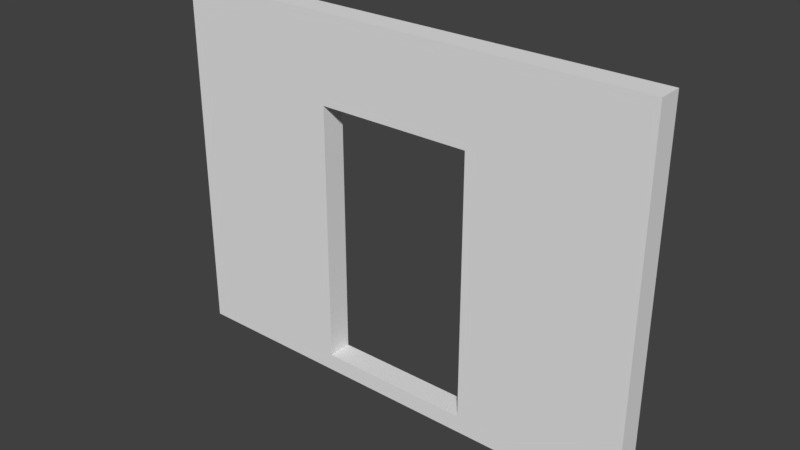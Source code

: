 # Source: Inn_WallGlassDoor_4x3x020.blend  (saved by Blender 2.79.0; exported with 4.5.12 LTS)
import bpy
from mathutils import Matrix  # noqa: F401  (used for matrix-valued properties, if any)

bpy.ops.wm.read_factory_settings(use_empty=True)
scene = bpy.context.scene
scene.name = 'Scene'

# ---- collections
col_collection_1 = bpy.data.collections.new('Collection 1'); scene.collection.children.link(col_collection_1)

# ---- world
world_world = bpy.data.worlds.new('World'); scene.world = world_world
world_world.color = (0.05088, 0.05088, 0.05088)
world_world.use_sun_shadow = False
world_world.sun_shadow_jitter_overblur = 0.0
world_world.cycles.sampling_method = 'MANUAL'

# ---- meshes
me_inn_wallglassdoor_4x3x020 = bpy.data.meshes.new('Inn_WallGlassDoor_4x3x020')
me_inn_wallglassdoor_4x3x020.from_pydata([(0.0, 0.0, 0.0), (0.0, 0.2, 0.0), (4.0, 0.2, 0.0), (4.0, 0.0, 0.0), (0.0, 0.0, 3.0), (0.0, 0.2, 3.0), (4.0, 0.2, 3.0), (4.0, 0.0, 3.0), (1.36, 0.2, 0.0), (2.64, 0.2, 0.0), (2.64, 0.0, 0.0), (1.36, 0.0, 0.0), (1.36, 0.2, 3.0), (2.64, 0.2, 3.0), (2.64, 0.0, 3.0), (1.36, 0.0, 3.0), (0.0, 0.2, 2.3), (4.0, 0.2, 2.3), (4.0, 0.0, 2.3), (0.0, 0.0, 2.3), (1.36, 0.0, 2.3), (2.64, 0.0, 2.3), (2.64, 0.2, 2.3), (1.36, 0.2, 2.3), (4.0, 0.2, 0.14), (0.0, 0.0, 0.14), (0.0, 0.2, 0.14), (4.0, 0.0, 0.14), (1.36, 0.0, 0.14), (2.64, 0.0, 0.14), (2.64, 0.2, 0.14), (1.36, 0.2, 0.14)], [], [(10, 9, 2, 3), (14, 7, 6, 13), (23, 16, 5, 12), (21, 18, 7, 14), (16, 19, 4, 5), (18, 17, 6, 7), (19, 20, 15, 4), (20, 21, 14, 15), (17, 22, 13, 6), (22, 23, 12, 13), (4, 15, 12, 5), (15, 14, 13, 12), (0, 1, 8, 11), (11, 8, 9, 10), (20, 28, 31, 23), (24, 30, 22, 17), (29, 30, 31, 28), (25, 28, 20, 19), (27, 24, 17, 18), (26, 25, 19, 16), (29, 27, 18, 21), (31, 26, 16, 23), (8, 1, 26, 31), (10, 3, 27, 29), (1, 0, 25, 26), (3, 2, 24, 27), (0, 11, 28, 25), (11, 10, 29, 28), (2, 9, 30, 24), (9, 8, 31, 30), (21, 22, 30, 29), (23, 22, 21, 20)])
me_inn_wallglassdoor_4x3x020.use_remesh_preserve_volume = False
me_inn_wallglassdoor_4x3x020.use_remesh_preserve_attributes = False
me_inn_wallglassdoor_4x3x020.use_mirror_vertex_groups = False
me_inn_wallglassdoor_4x3x020.update()

# ---- objects
ob_inn_wallglassdoor_4x3x020 = bpy.data.objects.new('Inn_WallGlassDoor_4x3x020', me_inn_wallglassdoor_4x3x020)

# ---- transforms, parenting, visibility, modifiers, constraints
ob_inn_wallglassdoor_4x3x020.location = (0.0, 0.0, 0.0)
ob_inn_wallglassdoor_4x3x020.lineart.crease_threshold = 0.0

# ---- collection membership
col_collection_1.objects.link(ob_inn_wallglassdoor_4x3x020)

# ---- scene / render settings (as saved in the file)
scene.frame_start = 1; scene.frame_end = 250; scene.frame_set(1)
scene.render.engine = 'BLENDER_EEVEE_NEXT'
scene.render.resolution_percentage = 50
scene.render.dither_intensity = 0.0
scene.cycles.use_denoising = False
scene.cycles.samples = 128
scene.cycles.sampling_pattern = 'TABULATED_SOBOL'
scene.cycles.use_adaptive_sampling = False
scene.cycles.use_light_tree = False
scene.cycles.blur_glossy = 0.0
scene.cycles.sample_clamp_indirect = 0.0
scene.view_settings.view_transform = 'Standard'
bpy.context.view_layer.update()

# ---- added for rendering (the .blend has no active camera and no usable light): camera, sun
cam_auto = bpy.data.cameras.new('AutoCamera')
cam_auto.lens = 50.0
cam_auto.sensor_width = 36.0
cam_auto.clip_end = 1000.0
ob_auto_camera = bpy.data.objects.new('AutoCamera', cam_auto)
scene.collection.objects.link(ob_auto_camera)
ob_auto_camera.location = (6.62982, -5.45579, 5.20386)
ob_auto_camera.rotation_euler = (1.09748, -7.21219e-08, 0.694738)
scene.camera = ob_auto_camera
light_auto_sun = bpy.data.lights.new('AutoSun', 'SUN')
light_auto_sun.energy = 3.0
light_auto_sun.angle = 0.0523599
ob_auto_sun = bpy.data.objects.new('AutoSun', light_auto_sun)
scene.collection.objects.link(ob_auto_sun)
ob_auto_sun.rotation_euler = (0.872665, 0.174533, 0.523599)
bpy.context.view_layer.update()
